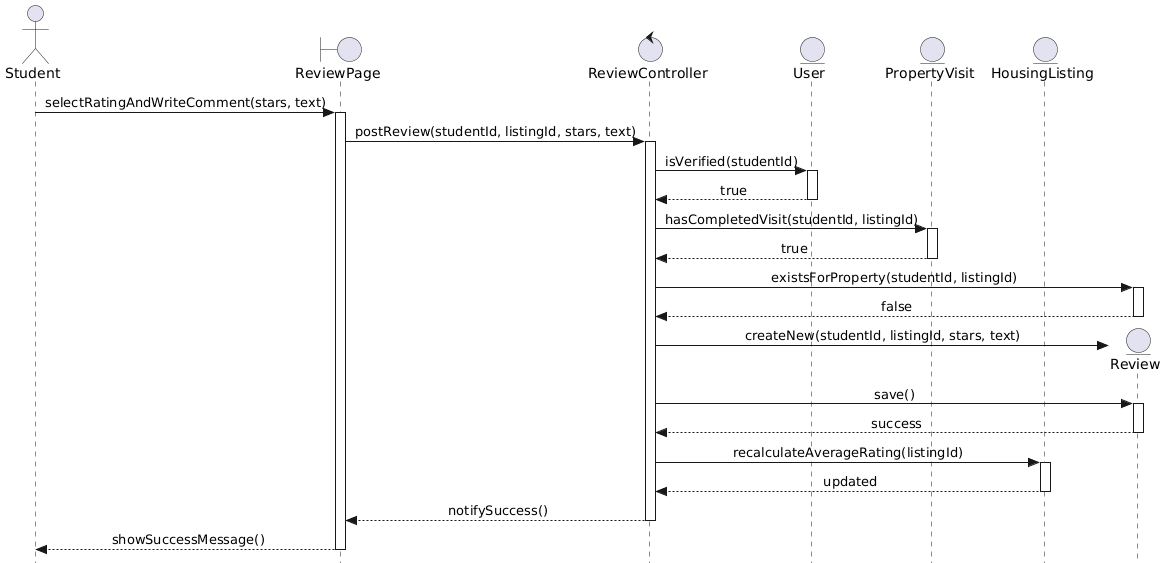

The diagram above was rendered by PlantUML. Its source (embedded in the PNG):
@startuml
skinparam style strictuml
skinparam sequenceMessageAlign center

actor "Student" as Student
boundary "ReviewPage" as UI
control "ReviewController" as Ctrl
entity "User" as UserModel
entity "PropertyVisit" as VisitModel
entity "HousingListing" as ListingModel
entity "Review" as ReviewModel

Student -> UI : selectRatingAndWriteComment(stars, text)
activate UI

UI -> Ctrl : postReview(studentId, listingId, stars, text)
activate Ctrl

Ctrl -> UserModel : isVerified(studentId)
activate UserModel
UserModel --> Ctrl : true
deactivate UserModel

Ctrl -> VisitModel : hasCompletedVisit(studentId, listingId)
activate VisitModel
VisitModel --> Ctrl : true
deactivate VisitModel

Ctrl -> ReviewModel : existsForProperty(studentId, listingId)
activate ReviewModel
ReviewModel --> Ctrl : false
deactivate ReviewModel

create ReviewModel
Ctrl -> ReviewModel : createNew(studentId, listingId, stars, text)

Ctrl -> ReviewModel : save()
activate ReviewModel
ReviewModel --> Ctrl : success
deactivate ReviewModel

Ctrl -> ListingModel : recalculateAverageRating(listingId)
activate ListingModel
ListingModel --> Ctrl : updated
deactivate ListingModel

Ctrl --> UI : notifySuccess()
deactivate Ctrl

UI --> Student : showSuccessMessage()
deactivate UI
@enduml